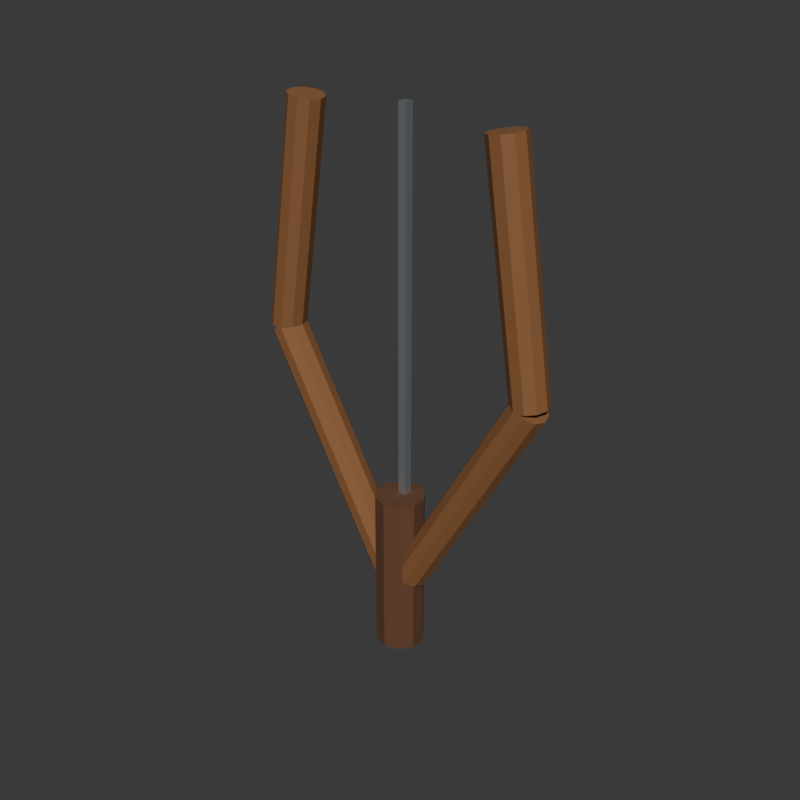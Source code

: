# Source: short-bow.blend  (saved by Blender 4.5.91; exported with 4.5.12 LTS)
import bpy
from mathutils import Matrix  # noqa: F401  (used for matrix-valued properties, if any)

bpy.ops.wm.read_factory_settings(use_empty=True)
scene = bpy.context.scene
scene.name = 'Scene'

# ---- collections
col_collection = bpy.data.collections.new('Collection'); scene.collection.children.link(col_collection)

# ---- materials (node trees are filled in below, after node groups)
mat_dark_wood = bpy.data.materials.new('dark_wood')
mat_dark_wood.diffuse_color = (0.25, 0.105, 0.035, 1.0)
mat_grip_leather = bpy.data.materials.new('grip_leather')
mat_grip_leather.diffuse_color = (0.13, 0.055, 0.025, 1.0)
mat_polished_steel = bpy.data.materials.new('polished_steel')
mat_polished_steel.diffuse_color = (0.52, 0.58, 0.62, 1.0)

# ---- material node trees
mat_dark_wood.use_nodes = True; mat_dark_wood.node_tree.nodes.clear()
_N = mat_dark_wood.node_tree.nodes; _L = mat_dark_wood.node_tree.links
n0 = _N.new('ShaderNodeBsdfPrincipled'); n0.name = 'Principled BSDF'; n0.location = (-200, 100)
n0.inputs[0].default_value = (0.25, 0.105, 0.035, 1.0)
n0.inputs[2].default_value = 0.78
n1 = _N.new('ShaderNodeOutputMaterial'); n1.name = 'Material Output'; n1.location = (200, 100)
_L.new(n0.outputs[0], n1.inputs[0])
n1.is_active_output = True
mat_grip_leather.use_nodes = True; mat_grip_leather.node_tree.nodes.clear()
_N = mat_grip_leather.node_tree.nodes; _L = mat_grip_leather.node_tree.links
n0 = _N.new('ShaderNodeBsdfPrincipled'); n0.name = 'Principled BSDF'; n0.location = (-200, 100)
n0.inputs[0].default_value = (0.13, 0.055, 0.025, 1.0)
n0.inputs[2].default_value = 0.78
n1 = _N.new('ShaderNodeOutputMaterial'); n1.name = 'Material Output'; n1.location = (200, 100)
_L.new(n0.outputs[0], n1.inputs[0])
n1.is_active_output = True
mat_polished_steel.use_nodes = True; mat_polished_steel.node_tree.nodes.clear()
_N = mat_polished_steel.node_tree.nodes; _L = mat_polished_steel.node_tree.links
n0 = _N.new('ShaderNodeBsdfPrincipled'); n0.name = 'Principled BSDF'; n0.location = (-200, 100)
n0.inputs[0].default_value = (0.52, 0.58, 0.62, 1.0)
n0.inputs[1].default_value = 0.82
n0.inputs[2].default_value = 0.38
n1 = _N.new('ShaderNodeOutputMaterial'); n1.name = 'Material Output'; n1.location = (200, 100)
_L.new(n0.outputs[0], n1.inputs[0])
n1.is_active_output = True

# ---- world
world_world = bpy.data.worlds.new('World'); scene.world = world_world
world_world.use_nodes = True; world_world.node_tree.nodes.clear()
_N = world_world.node_tree.nodes; _L = world_world.node_tree.links
n0 = _N.new('ShaderNodeOutputWorld'); n0.name = 'World Output'; n0.location = (200, 100)
n1 = _N.new('ShaderNodeBackground'); n1.name = 'Background'; n1.location = (-200, 100)
n1.inputs[0].default_value = (0.05088, 0.05088, 0.05088, 1.0)
_L.new(n1.outputs[0], n0.inputs[0])
n0.is_active_output = True
world_world.color = (0.05088, 0.05088, 0.05088)
world_world.sun_shadow_jitter_overblur = 0.0

# ---- meshes
me_cylinder_004 = bpy.data.meshes.new('Cylinder.004')
me_cylinder_004.from_pydata([(0.0, 0.025, -0.1836), (0.0, 0.025, 0.1836), (0.01469, 0.02023, -0.1836), (0.01469, 0.02023, 0.1836), (0.02378, 0.007725, -0.1836), (0.02378, 0.007725, 0.1836), (0.02378, -0.007725, -0.1836), (0.02378, -0.007725, 0.1836), (0.01469, -0.02023, -0.1836), (0.01469, -0.02023, 0.1836), (0.0, -0.025, -0.1836), (0.0, -0.025, 0.1836), (-0.01469, -0.02023, -0.1836), (-0.01469, -0.02023, 0.1836), (-0.02378, -0.007725, -0.1836), (-0.02378, -0.007725, 0.1836), (-0.02378, 0.007725, -0.1836), (-0.02378, 0.007725, 0.1836), (-0.01469, 0.02023, -0.1836), (-0.01469, 0.02023, 0.1836)], [], [(0, 1, 3, 2), (2, 3, 5, 4), (4, 5, 7, 6), (6, 7, 9, 8), (8, 9, 11, 10), (10, 11, 13, 12), (12, 13, 15, 14), (14, 15, 17, 16), (3, 1, 19, 17, 15, 13, 11, 9, 7, 5), (16, 17, 19, 18), (18, 19, 1, 0), (0, 2, 4, 6, 8, 10, 12, 14, 16, 18)])
_uv = me_cylinder_004.uv_layers.new(name='UVMap')
_uv.uv.foreach_set('vector', [1.0, 0.5, 1.0, 1.0, 0.9, 1.0, 0.9, 0.5, 0.9, 0.5, 0.9, 1.0, 0.8, 1.0, 0.8, 0.5, 0.8, 0.5, 0.8, 1.0, 0.7, 1.0, 0.7, 0.5, 0.7, 0.5, 0.7, 1.0, 0.6, 1.0, 0.6, 0.5, 0.6, 0.5, 0.6, 1.0, 0.5, 1.0, 0.5, 0.5, 0.5, 0.5, 0.5, 1.0, 0.4, 1.0, 0.4, 0.5, 0.4, 0.5, 0.4, 1.0, 0.3, 1.0, 0.3, 0.5, 0.3, 0.5, 0.3, 1.0, 0.2, 1.0, 0.2, 0.5, 0.3911, 0.4442, 0.25, 0.49, 0.1089, 0.4442, 0.02175, 0.3242, 0.02175, 0.1758, 0.1089, 0.05584, 0.25, 0.01, 0.3911, 0.05584, 0.4783, 0.1758, 0.4783, 0.3242, 0.2, 0.5, 0.2, 1.0, 0.1, 1.0, 0.1, 0.5, 0.1, 0.5, 0.1, 1.0, -7.451e-08, 1.0, -7.451e-08, 0.5, 0.75, 0.49, 0.8911, 0.4442, 0.9783, 0.3242, 0.9783, 0.1758, 0.8911, 0.05584, 0.75, 0.01, 0.6089, 0.05584, 0.5217, 0.1758, 0.5217, 0.3242, 0.6089, 0.4442])
me_cylinder_004.materials.append(mat_dark_wood)
me_cylinder_004.update()
me_cylinder_005 = bpy.data.meshes.new('Cylinder.005')
me_cylinder_005.from_pydata([(0.0, 0.025, -0.1619), (0.0, 0.025, 0.1619), (0.01469, 0.02023, -0.1619), (0.01469, 0.02023, 0.1619), (0.02378, 0.007725, -0.1619), (0.02378, 0.007725, 0.1619), (0.02378, -0.007725, -0.1619), (0.02378, -0.007725, 0.1619), (0.01469, -0.02023, -0.1619), (0.01469, -0.02023, 0.1619), (0.0, -0.025, -0.1619), (0.0, -0.025, 0.1619), (-0.01469, -0.02023, -0.1619), (-0.01469, -0.02023, 0.1619), (-0.02378, -0.007725, -0.1619), (-0.02378, -0.007725, 0.1619), (-0.02378, 0.007725, -0.1619), (-0.02378, 0.007725, 0.1619), (-0.01469, 0.02023, -0.1619), (-0.01469, 0.02023, 0.1619)], [], [(0, 1, 3, 2), (2, 3, 5, 4), (4, 5, 7, 6), (6, 7, 9, 8), (8, 9, 11, 10), (10, 11, 13, 12), (12, 13, 15, 14), (14, 15, 17, 16), (3, 1, 19, 17, 15, 13, 11, 9, 7, 5), (16, 17, 19, 18), (18, 19, 1, 0), (0, 2, 4, 6, 8, 10, 12, 14, 16, 18)])
_uv = me_cylinder_005.uv_layers.new(name='UVMap')
_uv.uv.foreach_set('vector', [1.0, 0.5, 1.0, 1.0, 0.9, 1.0, 0.9, 0.5, 0.9, 0.5, 0.9, 1.0, 0.8, 1.0, 0.8, 0.5, 0.8, 0.5, 0.8, 1.0, 0.7, 1.0, 0.7, 0.5, 0.7, 0.5, 0.7, 1.0, 0.6, 1.0, 0.6, 0.5, 0.6, 0.5, 0.6, 1.0, 0.5, 1.0, 0.5, 0.5, 0.5, 0.5, 0.5, 1.0, 0.4, 1.0, 0.4, 0.5, 0.4, 0.5, 0.4, 1.0, 0.3, 1.0, 0.3, 0.5, 0.3, 0.5, 0.3, 1.0, 0.2, 1.0, 0.2, 0.5, 0.3911, 0.4442, 0.25, 0.49, 0.1089, 0.4442, 0.02175, 0.3242, 0.02175, 0.1758, 0.1089, 0.05584, 0.25, 0.01, 0.3911, 0.05584, 0.4783, 0.1758, 0.4783, 0.3242, 0.2, 0.5, 0.2, 1.0, 0.1, 1.0, 0.1, 0.5, 0.1, 0.5, 0.1, 1.0, -7.451e-08, 1.0, -7.451e-08, 0.5, 0.75, 0.49, 0.8911, 0.4442, 0.9783, 0.3242, 0.9783, 0.1758, 0.8911, 0.05584, 0.75, 0.01, 0.6089, 0.05584, 0.5217, 0.1758, 0.5217, 0.3242, 0.6089, 0.4442])
me_cylinder_005.materials.append(mat_dark_wood)
me_cylinder_005.update()
me_cylinder_006 = bpy.data.meshes.new('Cylinder.006')
me_cylinder_006.from_pydata([(0.0, 0.025, -0.1836), (0.0, 0.025, 0.1836), (0.01469, 0.02023, -0.1836), (0.01469, 0.02023, 0.1836), (0.02378, 0.007725, -0.1836), (0.02378, 0.007725, 0.1836), (0.02378, -0.007725, -0.1836), (0.02378, -0.007725, 0.1836), (0.01469, -0.02023, -0.1836), (0.01469, -0.02023, 0.1836), (0.0, -0.025, -0.1836), (0.0, -0.025, 0.1836), (-0.01469, -0.02023, -0.1836), (-0.01469, -0.02023, 0.1836), (-0.02378, -0.007725, -0.1836), (-0.02378, -0.007725, 0.1836), (-0.02378, 0.007725, -0.1836), (-0.02378, 0.007725, 0.1836), (-0.01469, 0.02023, -0.1836), (-0.01469, 0.02023, 0.1836)], [], [(0, 1, 3, 2), (2, 3, 5, 4), (4, 5, 7, 6), (6, 7, 9, 8), (8, 9, 11, 10), (10, 11, 13, 12), (12, 13, 15, 14), (14, 15, 17, 16), (3, 1, 19, 17, 15, 13, 11, 9, 7, 5), (16, 17, 19, 18), (18, 19, 1, 0), (0, 2, 4, 6, 8, 10, 12, 14, 16, 18)])
_uv = me_cylinder_006.uv_layers.new(name='UVMap')
_uv.uv.foreach_set('vector', [1.0, 0.5, 1.0, 1.0, 0.9, 1.0, 0.9, 0.5, 0.9, 0.5, 0.9, 1.0, 0.8, 1.0, 0.8, 0.5, 0.8, 0.5, 0.8, 1.0, 0.7, 1.0, 0.7, 0.5, 0.7, 0.5, 0.7, 1.0, 0.6, 1.0, 0.6, 0.5, 0.6, 0.5, 0.6, 1.0, 0.5, 1.0, 0.5, 0.5, 0.5, 0.5, 0.5, 1.0, 0.4, 1.0, 0.4, 0.5, 0.4, 0.5, 0.4, 1.0, 0.3, 1.0, 0.3, 0.5, 0.3, 0.5, 0.3, 1.0, 0.2, 1.0, 0.2, 0.5, 0.3911, 0.4442, 0.25, 0.49, 0.1089, 0.4442, 0.02175, 0.3242, 0.02175, 0.1758, 0.1089, 0.05584, 0.25, 0.01, 0.3911, 0.05584, 0.4783, 0.1758, 0.4783, 0.3242, 0.2, 0.5, 0.2, 1.0, 0.1, 1.0, 0.1, 0.5, 0.1, 0.5, 0.1, 1.0, -7.451e-08, 1.0, -7.451e-08, 0.5, 0.75, 0.49, 0.8911, 0.4442, 0.9783, 0.3242, 0.9783, 0.1758, 0.8911, 0.05584, 0.75, 0.01, 0.6089, 0.05584, 0.5217, 0.1758, 0.5217, 0.3242, 0.6089, 0.4442])
me_cylinder_006.materials.append(mat_dark_wood)
me_cylinder_006.update()
me_cylinder_007 = bpy.data.meshes.new('Cylinder.007')
me_cylinder_007.from_pydata([(0.0, 0.025, -0.1619), (0.0, 0.025, 0.1619), (0.01469, 0.02023, -0.1619), (0.01469, 0.02023, 0.1619), (0.02378, 0.007725, -0.1619), (0.02378, 0.007725, 0.1619), (0.02378, -0.007725, -0.1619), (0.02378, -0.007725, 0.1619), (0.01469, -0.02023, -0.1619), (0.01469, -0.02023, 0.1619), (0.0, -0.025, -0.1619), (0.0, -0.025, 0.1619), (-0.01469, -0.02023, -0.1619), (-0.01469, -0.02023, 0.1619), (-0.02378, -0.007725, -0.1619), (-0.02378, -0.007725, 0.1619), (-0.02378, 0.007725, -0.1619), (-0.02378, 0.007725, 0.1619), (-0.01469, 0.02023, -0.1619), (-0.01469, 0.02023, 0.1619)], [], [(0, 1, 3, 2), (2, 3, 5, 4), (4, 5, 7, 6), (6, 7, 9, 8), (8, 9, 11, 10), (10, 11, 13, 12), (12, 13, 15, 14), (14, 15, 17, 16), (3, 1, 19, 17, 15, 13, 11, 9, 7, 5), (16, 17, 19, 18), (18, 19, 1, 0), (0, 2, 4, 6, 8, 10, 12, 14, 16, 18)])
_uv = me_cylinder_007.uv_layers.new(name='UVMap')
_uv.uv.foreach_set('vector', [1.0, 0.5, 1.0, 1.0, 0.9, 1.0, 0.9, 0.5, 0.9, 0.5, 0.9, 1.0, 0.8, 1.0, 0.8, 0.5, 0.8, 0.5, 0.8, 1.0, 0.7, 1.0, 0.7, 0.5, 0.7, 0.5, 0.7, 1.0, 0.6, 1.0, 0.6, 0.5, 0.6, 0.5, 0.6, 1.0, 0.5, 1.0, 0.5, 0.5, 0.5, 0.5, 0.5, 1.0, 0.4, 1.0, 0.4, 0.5, 0.4, 0.5, 0.4, 1.0, 0.3, 1.0, 0.3, 0.5, 0.3, 0.5, 0.3, 1.0, 0.2, 1.0, 0.2, 0.5, 0.3911, 0.4442, 0.25, 0.49, 0.1089, 0.4442, 0.02175, 0.3242, 0.02175, 0.1758, 0.1089, 0.05584, 0.25, 0.01, 0.3911, 0.05584, 0.4783, 0.1758, 0.4783, 0.3242, 0.2, 0.5, 0.2, 1.0, 0.1, 1.0, 0.1, 0.5, 0.1, 0.5, 0.1, 1.0, -7.451e-08, 1.0, -7.451e-08, 0.5, 0.75, 0.49, 0.8911, 0.4442, 0.9783, 0.3242, 0.9783, 0.1758, 0.8911, 0.05584, 0.75, 0.01, 0.6089, 0.05584, 0.5217, 0.1758, 0.5217, 0.3242, 0.6089, 0.4442])
me_cylinder_007.materials.append(mat_dark_wood)
me_cylinder_007.update()
me_cylinder_008 = bpy.data.meshes.new('Cylinder.008')
me_cylinder_008.from_pydata([(0.0, 0.035, -0.12), (0.0, 0.035, 0.12), (0.02057, 0.02832, -0.12), (0.02057, 0.02832, 0.12), (0.03329, 0.01082, -0.12), (0.03329, 0.01082, 0.12), (0.03329, -0.01082, -0.12), (0.03329, -0.01082, 0.12), (0.02057, -0.02832, -0.12), (0.02057, -0.02832, 0.12), (0.0, -0.035, -0.12), (0.0, -0.035, 0.12), (-0.02057, -0.02832, -0.12), (-0.02057, -0.02832, 0.12), (-0.03329, -0.01082, -0.12), (-0.03329, -0.01082, 0.12), (-0.03329, 0.01082, -0.12), (-0.03329, 0.01082, 0.12), (-0.02057, 0.02832, -0.12), (-0.02057, 0.02832, 0.12)], [], [(0, 1, 3, 2), (2, 3, 5, 4), (4, 5, 7, 6), (6, 7, 9, 8), (8, 9, 11, 10), (10, 11, 13, 12), (12, 13, 15, 14), (14, 15, 17, 16), (3, 1, 19, 17, 15, 13, 11, 9, 7, 5), (16, 17, 19, 18), (18, 19, 1, 0), (0, 2, 4, 6, 8, 10, 12, 14, 16, 18)])
_uv = me_cylinder_008.uv_layers.new(name='UVMap')
_uv.uv.foreach_set('vector', [1.0, 0.5, 1.0, 1.0, 0.9, 1.0, 0.9, 0.5, 0.9, 0.5, 0.9, 1.0, 0.8, 1.0, 0.8, 0.5, 0.8, 0.5, 0.8, 1.0, 0.7, 1.0, 0.7, 0.5, 0.7, 0.5, 0.7, 1.0, 0.6, 1.0, 0.6, 0.5, 0.6, 0.5, 0.6, 1.0, 0.5, 1.0, 0.5, 0.5, 0.5, 0.5, 0.5, 1.0, 0.4, 1.0, 0.4, 0.5, 0.4, 0.5, 0.4, 1.0, 0.3, 1.0, 0.3, 0.5, 0.3, 0.5, 0.3, 1.0, 0.2, 1.0, 0.2, 0.5, 0.3911, 0.4442, 0.25, 0.49, 0.1089, 0.4442, 0.02175, 0.3242, 0.02175, 0.1758, 0.1089, 0.05584, 0.25, 0.01, 0.3911, 0.05584, 0.4783, 0.1758, 0.4783, 0.3242, 0.2, 0.5, 0.2, 1.0, 0.1, 1.0, 0.1, 0.5, 0.1, 0.5, 0.1, 1.0, -7.451e-08, 1.0, -7.451e-08, 0.5, 0.75, 0.49, 0.8911, 0.4442, 0.9783, 0.3242, 0.9783, 0.1758, 0.8911, 0.05584, 0.75, 0.01, 0.6089, 0.05584, 0.5217, 0.1758, 0.5217, 0.3242, 0.6089, 0.4442])
me_cylinder_008.materials.append(mat_grip_leather)
me_cylinder_008.update()
me_cube_002 = bpy.data.meshes.new('Cube.002')
me_cube_002.from_pydata([(-0.006, -0.006, -0.33), (-0.006, -0.006, 0.33), (-0.006, 0.006, -0.33), (-0.006, 0.006, 0.33), (0.006, -0.006, -0.33), (0.006, -0.006, 0.33), (0.006, 0.006, -0.33), (0.006, 0.006, 0.33)], [], [(0, 1, 3, 2), (2, 3, 7, 6), (6, 7, 5, 4), (4, 5, 1, 0), (2, 6, 4, 0), (7, 3, 1, 5)])
_uv = me_cube_002.uv_layers.new(name='UVMap')
_uv.uv.foreach_set('vector', [0.375, 0.0, 0.625, 0.0, 0.625, 0.25, 0.375, 0.25, 0.375, 0.25, 0.625, 0.25, 0.625, 0.5, 0.375, 0.5, 0.375, 0.5, 0.625, 0.5, 0.625, 0.75, 0.375, 0.75, 0.375, 0.75, 0.625, 0.75, 0.625, 1.0, 0.375, 1.0, 0.125, 0.5, 0.375, 0.5, 0.375, 0.75, 0.125, 0.75, 0.625, 0.5, 0.875, 0.5, 0.875, 0.75, 0.625, 0.75])
me_cube_002.materials.append(mat_polished_steel)
me_cube_002.update()

# ---- objects
ob_bow_limb__1_0 = bpy.data.objects.new('bow_limb_-1_0', me_cylinder_004)
ob_bow_limb__1_1 = bpy.data.objects.new('bow_limb_-1_1', me_cylinder_005)
ob_bow_limb_1_0 = bpy.data.objects.new('bow_limb_1_0', me_cylinder_006)
ob_bow_limb_1_1 = bpy.data.objects.new('bow_limb_1_1', me_cylinder_007)
ob_bow_grip = bpy.data.objects.new('bow_grip', me_cylinder_008)
ob_bow_string = bpy.data.objects.new('bow_string', me_cube_002)

# ---- transforms, parenting, visibility, modifiers, constraints
ob_bow_limb__1_0.location = (-0.11, 0.0, 0.36)
ob_bow_limb__1_0.rotation_euler = (0.5124, -1.019e-07, -1.571)
ob_bow_limb__1_1.location = (-0.175, 0.0, 0.68)
ob_bow_limb__1_1.rotation_euler = (0.155, 1.208e-07, 1.571)
ob_bow_limb_1_0.location = (0.11, 0.0, 0.36)
ob_bow_limb_1_0.rotation_euler = (0.5124, 1.019e-07, 1.571)
ob_bow_limb_1_1.location = (0.175, 0.0, 0.68)
ob_bow_limb_1_1.rotation_euler = (0.155, -1.208e-07, -1.571)
ob_bow_grip.location = (0.0, 0.0, 0.2)
ob_bow_string.location = (0.0, 0.01, 0.52)

# ---- collection membership
col_collection.objects.link(ob_bow_limb__1_0)
col_collection.objects.link(ob_bow_limb__1_1)
col_collection.objects.link(ob_bow_limb_1_0)
col_collection.objects.link(ob_bow_limb_1_1)
col_collection.objects.link(ob_bow_grip)
col_collection.objects.link(ob_bow_string)

# ---- scene / render settings (as saved in the file)
scene.frame_start = 1; scene.frame_end = 250; scene.frame_set(1)
scene.render.engine = 'BLENDER_WORKBENCH'
scene.render.resolution_x = 700
scene.render.resolution_y = 700
bpy.context.view_layer.update()

# ---- added for rendering (the .blend has no active camera and no usable light): camera, sun
cam_auto = bpy.data.cameras.new('AutoCamera')
cam_auto.lens = 50.0
cam_auto.sensor_width = 36.0
cam_auto.clip_end = 1000.0
ob_auto_camera = bpy.data.objects.new('AutoCamera', cam_auto)
scene.collection.objects.link(ob_auto_camera)
ob_auto_camera.location = (0.827422, -0.992907, 1.12694)
ob_auto_camera.rotation_euler = (1.09748, -7.21219e-08, 0.694738)
scene.camera = ob_auto_camera
light_auto_sun = bpy.data.lights.new('AutoSun', 'SUN')
light_auto_sun.energy = 3.0
light_auto_sun.angle = 0.0523599
ob_auto_sun = bpy.data.objects.new('AutoSun', light_auto_sun)
scene.collection.objects.link(ob_auto_sun)
ob_auto_sun.rotation_euler = (0.872665, 0.174533, 0.523599)
bpy.context.view_layer.update()
